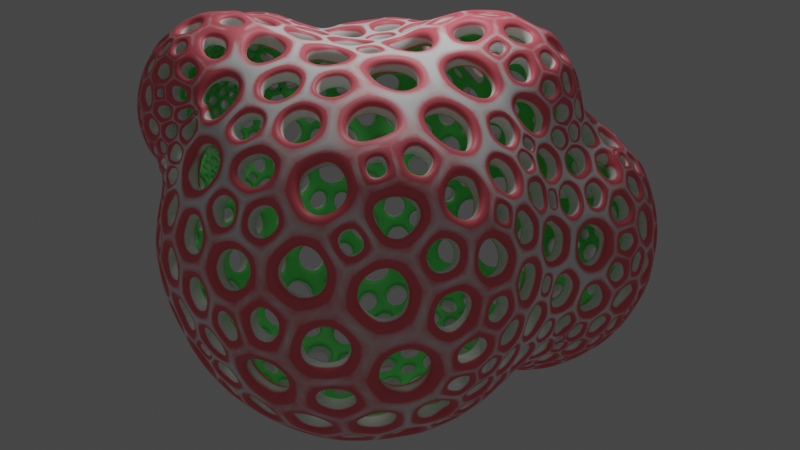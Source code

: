 # Source: alien-rock.blend  (saved by Blender 3.1.7; exported with 4.5.12 LTS)
import bpy
from mathutils import Matrix  # noqa: F401  (used for matrix-valued properties, if any)

bpy.ops.wm.read_factory_settings(use_empty=True)
scene = bpy.context.scene
scene.name = 'Scene'

# ---- collections
col_collection = bpy.data.collections.new('Collection'); scene.collection.children.link(col_collection)

# ---- materials (node trees are filled in below, after node groups)
mat_default_obj = bpy.data.materials.new('Default OBJ')
mat_material_001 = bpy.data.materials.new('Material.001')
mat_material_002 = bpy.data.materials.new('Material.002')

# ---- node groups
ng_alienrock_001 = bpy.data.node_groups.new('AlienRock.001', 'GeometryNodeTree')
_s = ng_alienrock_001.interface.new_socket(name='Geometry', in_out='OUTPUT', socket_type='NodeSocketGeometry')
_s = ng_alienrock_001.interface.new_socket(name='Geometry', in_out='INPUT', socket_type='NodeSocketGeometry')
ng_alienrock_001.is_modifier = True
_N = ng_alienrock_001.nodes; _L = ng_alienrock_001.links
n0 = _N.new('NodeGroupInput'); n0.name = 'Group Input'; n0.location = (-606, 0)
n1 = _N.new('GeometryNodeDualMesh'); n1.name = 'Dual Mesh'; n1.location = (-365, 26)
n2 = _N.new('GeometryNodeDeleteGeometry'); n2.name = 'Delete Geometry'; n2.location = (351, 111)
n2.domain = 'FACE'
n3 = _N.new('GeometryNodeFlipFaces'); n3.name = 'Flip Faces'; n3.location = (587, 358)
n4 = _N.new('GeometryNodeExtrudeMesh'); n4.name = 'Extrude Mesh.001'; n4.location = (588, 206)
n4.inputs[3].default_value = 0.1
n4.inputs[4].default_value = False
n5 = _N.new('NodeGroupOutput'); n5.name = 'Group Output'; n5.location = (2029, 284)
n6 = _N.new('GeometryNodeJoinGeometry'); n6.name = 'Join Geometry'; n6.location = (1040, 265)
n7 = _N.new('GeometryNodeMergeByDistance'); n7.name = 'Merge by Distance'; n7.location = (1261, 276)
n8 = _N.new('GeometryNodeSetShadeSmooth'); n8.name = 'Set Shade Smooth'; n8.location = (1785, 306)
n9 = _N.new('GeometryNodeScaleElements'); n9.name = 'Scale Elements'; n9.location = (144, 274)
n10 = _N.new('GeometryNodeSetMaterial'); n10.name = 'Set Material.001'; n10.location = (808, 219)
n10.inputs[2].default_value = mat_material_001
n11 = _N.new('GeometryNodeSetMaterial'); n11.name = 'Set Material'; n11.location = (822, 402)
n11.inputs[2].default_value = mat_material_002
n12 = _N.new('GeometryNodeExtrudeMesh'); n12.name = 'Extrude Mesh'; n12.location = (-120, 125)
n12.inputs[3].default_value = 0.0
n13 = _N.new('GeometryNodeInputSceneTime'); n13.name = 'Scene Time'; n13.location = (-815, 399)
n14 = _N.new('ShaderNodeMapRange'); n14.name = 'Map Range'; n14.location = (-601, 485)
n14.inputs[2].default_value = 250.0
n14.inputs[4].default_value = 31.42
n15 = _N.new('ShaderNodeMath'); n15.name = 'Math'; n15.location = (-378, 491)
n15.operation = 'SINE'
n16 = _N.new('ShaderNodeMapRange'); n16.name = 'Map Range.001'; n16.location = (-91, 498)
n16.inputs[1].default_value = -1.0
n16.inputs[3].default_value = 0.2
n16.inputs[4].default_value = 0.8
n17 = _N.new('GeometryNodeSubdivisionSurface'); n17.name = 'Subdivision Surface'; n17.location = (1523, 321)
n17.inputs[1].default_value = 2
n17.inputs[4].default_value = False
_L.new(n0.outputs[0], n1.inputs[0])
_L.new(n1.outputs[0], n12.inputs[0])
_L.new(n12.outputs[0], n9.inputs[0])
_L.new(n12.outputs[1], n9.inputs[1])
_L.new(n9.outputs[0], n2.inputs[0])
_L.new(n12.outputs[1], n2.inputs[1])
_L.new(n2.outputs[0], n4.inputs[0])
_L.new(n2.outputs[0], n3.inputs[0])
_L.new(n11.outputs[0], n6.inputs[0])
_L.new(n10.outputs[0], n6.inputs[0])
_L.new(n8.outputs[0], n5.inputs[0])
_L.new(n7.outputs[0], n17.inputs[0])
_L.new(n6.outputs[0], n7.inputs[0])
_L.new(n17.outputs[0], n8.inputs[0])
_L.new(n3.outputs[0], n11.inputs[0])
_L.new(n4.outputs[0], n10.inputs[0])
_L.new(n13.outputs[1], n14.inputs[0])
_L.new(n16.outputs[0], n9.inputs[2])
_L.new(n14.outputs[0], n15.inputs[0])
_L.new(n15.outputs[0], n16.inputs[0])
n5.is_active_output = True

# ---- material node trees
mat_default_obj.use_nodes = True; mat_default_obj.node_tree.nodes.clear()
_N = mat_default_obj.node_tree.nodes; _L = mat_default_obj.node_tree.links
n0 = _N.new('ShaderNodeBsdfPrincipled'); n0.name = 'Principled BSDF'; n0.location = (10, 300)
n0.distribution = 'GGX'
n0.subsurface_method = 'RANDOM_WALK_SKIN'
n0.inputs[3].default_value = 1.45
n0.inputs[27].default_value = (0.0, 0.0, 0.0, 1.0)
n0.inputs[28].default_value = 1.0
n1 = _N.new('ShaderNodeOutputMaterial'); n1.name = 'Material Output'; n1.location = (300, 300)
_L.new(n0.outputs[0], n1.inputs[0])
n1.is_active_output = True
mat_material_001.use_nodes = True; mat_material_001.node_tree.nodes.clear()
_N = mat_material_001.node_tree.nodes; _L = mat_material_001.node_tree.links
n0 = _N.new('ShaderNodeBsdfPrincipled'); n0.name = 'Principled BSDF'; n0.location = (268, 334)
n0.distribution = 'GGX'
n0.subsurface_method = 'RANDOM_WALK_SKIN'
n0.inputs[3].default_value = 1.45
n0.inputs[27].default_value = (0.0, 0.0, 0.0, 1.0)
n0.inputs[28].default_value = 1.0
n1 = _N.new('ShaderNodeOutputMaterial'); n1.name = 'Material Output'; n1.location = (558, 334)
n2 = _N.new('ShaderNodeNewGeometry'); n2.name = 'Geometry'; n2.location = (-498, 134)
n3 = _N.new('ShaderNodeMapRange'); n3.name = 'Map Range'; n3.location = (-307, 86)
n3.inputs[1].default_value = 0.49
n3.inputs[2].default_value = 0.53
n4 = _N.new('ShaderNodeValToRGB'); n4.name = 'ColorRamp'; n4.location = (-92, 127)
while len(n4.color_ramp.elements) > 1: n4.color_ramp.elements.remove(n4.color_ramp.elements[-1])
n4.color_ramp.elements[0].position = 0.4227; n4.color_ramp.elements[0].color = (1.0, 1.0, 1.0, 1.0)
_e = n4.color_ramp.elements.new(0.6091); _e.color = (1.0, 0.1669, 0.2069, 1.0)
_L.new(n0.outputs[0], n1.inputs[0])
_L.new(n2.outputs[7], n3.inputs[0])
_L.new(n3.outputs[0], n4.inputs[0])
_L.new(n4.outputs[0], n0.inputs[0])
n1.is_active_output = True
mat_material_002.use_nodes = True; mat_material_002.node_tree.nodes.clear()
_N = mat_material_002.node_tree.nodes; _L = mat_material_002.node_tree.links
n0 = _N.new('ShaderNodeBsdfPrincipled'); n0.name = 'Principled BSDF'; n0.location = (10, 300)
n0.distribution = 'GGX'
n0.subsurface_method = 'RANDOM_WALK_SKIN'
n0.inputs[0].default_value = (0.1682, 0.8, 0.2031, 1.0)
n0.inputs[3].default_value = 1.45
n0.inputs[27].default_value = (0.0, 0.0, 0.0, 1.0)
n0.inputs[28].default_value = 1.0
n1 = _N.new('ShaderNodeOutputMaterial'); n1.name = 'Material Output'; n1.location = (300, 300)
_L.new(n0.outputs[0], n1.inputs[0])
n1.is_active_output = True

# ---- world
world_world = bpy.data.worlds.new('World'); scene.world = world_world
world_world.use_nodes = True; world_world.node_tree.nodes.clear()
_N = world_world.node_tree.nodes; _L = world_world.node_tree.links
n0 = _N.new('ShaderNodeOutputWorld'); n0.name = 'World Output'; n0.location = (300, 300)
n1 = _N.new('ShaderNodeBackground'); n1.name = 'Background'; n1.location = (10, 300)
n1.inputs[0].default_value = (0.05088, 0.05088, 0.05088, 1.0)
_L.new(n1.outputs[0], n0.inputs[0])
n0.is_active_output = True
world_world.color = (0.05088, 0.05088, 0.05088)
world_world.use_sun_shadow = False
world_world.sun_shadow_jitter_overblur = 0.0

# ---- cameras
cam_camera = bpy.data.cameras.new('Camera')

# ---- lights
light_point = bpy.data.lights.new('Point', 'POINT')
light_point.transmission_factor = 0.0
light_point.energy = 45.0
light_point.shadow_soft_size = 0.25
light_point.shadow_maximum_resolution = 0.006
light_point.use_absolute_resolution = True

# ---- meshes
me_blob01_001 = bpy.data.meshes.new('Blob01.001')
me_blob01_001.from_pydata([(-0.6035, -0.3999, -0.2553), (-0.6521, -0.2401, -0.1808), (-0.5462, -0.2141, -0.2925), (0.2868, 0.4088, -0.4248), (0.2687, 0.209, -0.4663), (0.1425, 0.2994, -0.4617), (-0.459, 0.7928, -0.07275), (-0.3344, 0.7003, -0.2284), (-0.5245, 0.6047, -0.1654), (0.4262, 0.9569, 0.09417), (0.2231, 1.08, 0.2067), (0.4128, 1.054, 0.3767), (-0.5096, 0.4135, 1.788), (-0.5572, 0.5639, 1.723), (-0.6056, 0.5051, 1.781), (-0.1461, 0.8917, -0.137), (-0.05048, 0.8522, -0.1974), (-0.1733, 0.7987, -0.2238), (-1.229, 0.1343, 0.7032), (-1.301, -0.03199, 0.8757), (-1.35, 0.1658, 0.8946), (0.1903, 1.127, 0.5768), (0.09612, 1.091, 0.7771), (0.2831, 1.026, 0.8567), (0.8035, -0.2996, 0.05096), (0.7436, -0.4877, -0.05398), (0.7217, -0.38, -0.1323), (0.4309, 0.2484, -0.4101), (0.1545, -0.4477, 1.288), (0.03437, -0.3913, 1.357), (-0.05067, -0.5382, 1.372), (0.6177, 0.266, -0.3007), (0.5176, 0.1614, -0.3764), (0.5063, -0.8542, 0.1706), (0.2987, -0.9788, 0.02407), (0.5078, -0.9836, -0.01448), (-1.172, -0.1164, 0.7107), (-1.122, -0.2859, 0.5921), (-1.129, -0.284, 0.7631), (-0.2956, 0.399, 1.669), (-0.2043, 0.5072, 1.53), (-0.3124, 0.5619, 1.579), (-0.8493, 0.4625, 0.2067), (-0.8514, 0.1972, 0.13), (-0.9328, 0.2716, 0.3329), (-1.103, 0.3626, 0.6187), (-0.9312, 0.4526, 0.4587), (-0.981, 0.2761, 0.4925), (-0.9657, 0.1529, 0.4372), (-1.065, 0.1544, 0.5521), (0.583, 0.08415, -0.335), (-0.9136, -0.3454, -0.02521), (-0.9426, -0.5077, -0.04945), (-1.06, -0.4902, 0.03694), (1.013, 0.1259, 0.6587), (0.9572, -0.07502, 0.4601), (1.01, 0.1464, 0.3005), (-0.7002, -0.4885, -0.1586), (-0.6276, -0.5612, -0.2209), (-0.7188, -0.6235, -0.1268), (0.9411, 0.4862, 0.7301), (0.8885, 0.2166, 1.003), (0.2776, -0.01989, 1.428), (0.1102, -0.1546, 1.437), (0.3055, -0.2497, 1.345), (-0.6048, 0.05793, 1.859), (-0.7921, -0.000612, 1.861), (-0.7095, -0.1066, 1.837), (0.4193, -0.4662, 1.119), (0.6987, -0.3518, 1.07), (0.5858, -0.1835, 1.259), (-0.7887, 0.1478, 1.876), (-1.271, -0.1772, 1.413), (-1.166, -0.3367, 1.332), (-1.12, -0.2701, 1.548), (-0.5851, -0.8739, 1.344), (-0.5414, -0.7169, 1.46), (-0.719, -0.6802, 1.323), (-0.4577, -0.2482, 1.7), (-0.3012, -0.1175, 1.658), (-0.4169, -0.0447, 1.778), (-1.28, 0.4004, 0.8504), (-1.238, 0.5816, 0.9891), (-1.175, 0.581, 0.8573), (-0.6133, -0.3457, 1.673), (-0.4548, -0.391, 1.548), (0.1104, -0.3075, 1.376), (0.5074, 0.08855, 1.374), (0.2615, 0.2391, 1.448), (0.411, 0.5856, -0.3163), (0.5592, 0.4774, -0.2357), (0.477, 0.4067, -0.3639), (0.07391, 0.2705, 1.47), (0.1029, 0.4457, 1.431), (-0.08658, 0.3325, 1.535), (-0.05662, -0.2876, 1.438), (-1.225, -0.0637, 1.591), (-1.186, 0.02825, 1.681), (-1.244, 0.0934, 1.622), (-0.7559, 0.3684, 0.02935), (-0.6238, 0.3868, -0.1244), (-0.7218, 0.1982, -0.05627), (0.5699, 0.9028, 0.8257), (0.4356, 1.039, 0.6398), (-0.9929, -0.008673, 0.4708), (-0.9398, 0.0779, 0.2996), (-0.4542, -0.04767, -0.3496), (-0.4428, -0.1996, -0.3869), (0.8145, 0.5232, 0.1166), (0.8833, 0.2901, 0.0709), (0.7208, 0.4374, -0.0948), (0.7062, 0.5909, 0.004819), (0.5783, 0.6958, -0.1116), (0.6808, 0.6877, 0.1256), (0.8713, 0.6736, 0.3843), (0.9369, 0.4097, 0.2592), (-1.163, -0.3492, 1.089), (-1.306, -0.15, 1.065), (-1.206, -0.226, 0.8936), (0.8293, -0.1278, 1.03), (0.9228, -0.2385, 0.7224), (0.9138, -0.006, 0.8537), (0.6315, 0.8844, 0.2489), (0.2414, 0.8343, -0.1927), (0.3947, 0.8584, -0.08782), (0.385, 0.748, -0.2173), (-0.8695, -0.5801, 1.214), (-0.807, -0.7166, 1.112), (-1.386, 0.05485, 1.059), (-0.7741, -0.4177, 1.582), (-0.8259, -0.2918, 1.717), (0.7268, -0.6257, 0.04545), (0.7342, -0.5604, -0.03261), (-0.9691, -0.8988, 0.5519), (-0.9118, -0.7769, 0.8101), (-1.043, -0.7671, 0.6855), (0.7969, 0.1757, -0.1397), (0.7124, 0.05964, 1.2), (0.6673, 0.3151, 1.249), (-1.078, -0.1829, 0.4124), (-0.9763, -0.09344, 0.3023), (0.33, 0.4718, 1.386), (0.4928, 0.8328, -0.01043), (0.5742, 0.8228, 0.06151), (-0.5701, -0.2591, 1.742), (-0.5442, -0.2903, 1.71), (0.7087, 0.6263, 1.048), (0.7919, 0.7581, 0.7178), (-0.0198, -0.1157, 1.47), (-0.1448, -0.1038, 1.548), (0.9046, 0.01715, 0.0435), (0.7572, -0.06952, -0.1506), (0.3143, 0.7445, 1.227), (0.3754, 0.6168, 1.299), (0.4785, 0.6858, 1.202), (-0.7362, -0.3561, -0.1151), (-0.7716, -0.1514, -0.04954), (0.134, 1.05, 0.8762), (0.1088, 0.4228, -0.4305), (0.1867, 0.4844, -0.4034), (-0.5809, 0.8276, 0.15), (-0.4371, 0.9732, 0.205), (-0.3616, 0.9373, 0.05047), (-0.8998, -0.05522, 0.1305), (-0.7986, 0.04598, 0.001096), (0.7549, -0.4784, 0.5285), (0.7772, -0.4802, 0.2693), (0.9101, -0.3031, 0.3737), (0.6515, 0.9267, 0.5334), (-1.13, 0.527, 0.7405), (0.4728, 0.3333, 1.382), (0.521, 0.5203, 1.285), (0.6203, -0.6499, 0.3479), (0.8102, -0.322, 0.9295), (0.6898, -0.5112, 0.8481), (-0.6797, -0.2309, 1.774), (-0.7947, -0.1857, 1.797), (-1.333, 0.4706, 1.104), (-1.389, 0.2707, 1.058), (-1.074, -0.1212, 0.5671), (-0.9949, -0.8895, 0.339), (-0.8712, -0.9379, 0.3577), (0.9162, -0.1026, 0.246), (-0.07813, 0.5164, 1.455), (-0.2074, 0.6354, 1.417), (-0.1892, -0.4239, 1.46), (-0.2763, -0.2866, 1.546), (0.4205, -0.09232, 1.355), (-0.9076, -0.2039, 0.05871), (-1.368, -0.04662, 1.267), (-1.279, -0.2288, 1.234), (-0.404, -0.8559, 1.418), (-0.4866, -0.9195, 1.36), (-0.4569, -0.9831, 1.273), (-0.6279, 0.8579, 0.3229), (-0.5549, 0.9228, 0.306), (0.9992, 0.3795, 0.4643), (-1.023, 0.6695, 0.8138), (-0.9841, 0.5495, 0.6467), (0.0847, 0.9148, 1.118), (0.2445, 0.8681, 1.16), (0.2336, 0.9445, 1.041), (-0.03517, 0.8172, 1.23), (0.138, 0.7799, 1.249), (-0.5668, -0.1479, 1.805), (-1.108, 0.008398, 0.5999), (0.18, 0.9141, -0.1146), (0.2724, 0.9145, -0.0973), (-1.053, -0.2591, 0.1713), (0.09791, -0.7214, 1.139), (-0.08836, -0.9492, 1.076), (-0.007397, -0.8616, 0.7787), (0.0298, 0.07002, 1.504), (0.2353, 0.5665, -0.3774), (0.2174, 1.12, 0.3723), (0.2106, 0.6215, 1.328), (-0.8232, -0.5021, -0.08523), (-0.2813, 0.8605, -0.1149), (-0.5126, 0.2301, 1.835), (-0.3799, 0.2613, 1.781), (-0.8555, -0.4952, 1.41), (-0.6212, -0.5085, 1.486), (-0.002287, 0.6503, 1.343), (0.3175, 0.9483, -0.01836), (0.2672, 1.009, 0.05442), (-0.2438, 0.1143, 1.671), (-1.148, -0.4772, 0.2161), (-1.125, -0.6902, 0.1589), (-1.047, -0.8321, 0.2284), (-1.119, -0.8011, 0.369), (-0.6903, 0.5877, 0.02183), (-0.4173, -0.7232, 1.489), (-0.7499, 0.6668, 0.2048), (-0.3154, -0.4481, 1.499), (-1.33, -0.02892, 1.449), (-1.374, 0.117, 1.402), (-1.037, -0.4835, 0.8281), (-0.9543, -0.5477, 0.9806), (-1.099, -0.3859, 0.8808), (-0.7153, 0.7704, 0.322), (0.6891, 0.08241, -0.253), (-1.384, 0.3392, 1.247), (-1.325, 0.4819, 1.269), (-0.6263, -0.9609, 1.188), (-0.4171, 0.1221, 1.814), (0.5812, -0.6641, 0.6063), (-0.2894, 0.5456, -0.3448), (-0.1614, 0.6678, -0.3176), (-0.1181, 0.525, -0.4076), (-0.2228, -0.8071, 1.415), (-0.2148, -0.9348, 1.286), (-0.08321, -0.7695, 1.329), (0.07921, 0.878, -0.1784), (0.4159, 0.8469, 1.065), (-0.7161, -0.8426, 1.2), (-0.1469, 0.7345, 1.29), (-0.2862, 0.7425, 1.291), (-0.7021, -0.973, 0.4696), (-0.5021, -1.007, 0.2914), (-0.5267, -0.9889, 0.4783), (-1.34, 0.4001, 1.356), (0.2345, -0.9742, -0.2114), (0.06942, -0.9796, -0.2136), (0.09864, -0.94, -0.3198), (-1.171, -0.3708, 0.3869), (-0.428, 0.5467, 1.668), (-0.6714, 0.2855, 1.864), (-1.407, 0.1612, 1.229), (-0.9425, -0.3791, 1.575), (-1.03, -0.4054, 1.429), (-0.6947, -0.7837, -0.05644), (-0.9182, -0.6912, -0.01584), (-1.015, -0.4643, 1.245), (-0.4018, 0.5657, -0.2669), (-0.7466, -0.9313, 0.7151), (-0.6218, -0.0776, -0.2097), (-0.7051, -0.8943, 0.9751), (-0.037, 0.9386, -0.1016), (-0.3688, 0.7157, 1.425), (-0.3136, 0.63, 1.495), (-1.101, -0.4242, 0.7307), (-0.4125, -0.5818, 1.502), (0.7387, -0.5683, -0.08915), (0.2568, 0.7003, -0.3046), (-0.9203, -0.8892, 0.1973), (-1.002, -0.8009, 0.1155), (-1.154, -0.4994, 0.573), (-0.6163, -0.9291, 0.06843), (-0.7483, -0.9787, 0.2324), (-0.8151, -0.8782, 0.0609), (-0.9868, -0.2622, 1.673), (0.1241, 1.016, 0.9735), (-0.4477, 0.4029, -0.3117), (-1.057, -0.6044, 0.7444), (-0.7025, 0.03402, -0.1152), (-0.5697, 0.151, -0.2355), (-0.3925, -0.1294, -0.4012), (0.369, 0.1429, -0.4378), (-0.3306, -0.07661, -0.4188), (0.3506, -0.7212, 0.8093), (0.1895, -0.7916, 0.6228), (0.746, -0.6585, -0.1287), (-0.9282, -0.835, 0.07061), (-0.8452, 0.6188, 0.5477), (-0.8673, 0.6619, 0.7052), (-0.7621, 0.7309, 0.6209), (-0.6135, -0.952, 0.8056), (0.3692, -0.7906, 0.4658), (0.05525, -0.8289, 0.4402), (0.2338, -0.8772, 0.2271), (-0.3848, -0.9118, 0.04854), (-0.4137, -0.893, -0.1815), (-0.2607, -0.9785, -0.1037), (0.6974, -0.2446, -0.1561), (-0.5305, -1.023, 1.082), (-0.5564, -0.7178, -0.2347), (-0.5576, -0.5763, -0.3279), (-0.3044, -0.7093, 1.481), (-0.2337, -0.5651, 1.476), (-1.195, -0.5978, 0.3768), (0.07897, 1.131, 0.5792), (0.01016, 1.137, 0.6376), (-0.0788, -0.8371, 1.203), (-0.8345, -0.7265, 0.9645), (0.5628, -0.939, -0.1923), (0.4058, -1.02, -0.133), (-0.5575, -0.6548, -0.3021), (-0.3003, -0.9294, 0.7093), (-0.1845, -0.8368, 0.5451), (-0.2224, -0.8834, 0.2877), (0.05841, -0.9668, -0.04657), (-0.04513, -1.007, -0.1937), (-1.311, 0.06157, 1.528), (0.6619, -0.8686, -0.02405), (-0.8562, -0.2063, 1.772), (-0.5684, 0.7069, -0.01998), (-0.1501, -0.9285, 0.0408), (-0.1136, -0.9901, -0.09613), (-0.169, -0.6819, 1.431), (-0.523, -0.442, -0.389), (0.7315, -0.7571, -0.09453), (-0.439, -0.8325, -0.3362), (-0.5329, -0.9672, 0.6505), (-0.4878, -0.7435, -0.3877), (-0.5025, -0.3199, -0.3722), (-0.3751, -0.9435, 0.4941), (-0.9291, -0.1868, 1.756), (-0.3749, -0.9071, -0.2918), (-0.2851, -0.9724, -0.2697), (0.02119, -0.89, 0.1705), (-0.3221, -1.042, 1.089), (-1.132, -0.7126, 0.5647), (0.6828, -0.8452, -0.159), (-0.3453, 0.1492, -0.4053), (-0.4661, -1.006, 0.881), (0.6322, -0.03981, -0.2763), (-0.5327, -0.8457, -0.07041), (-0.2263, 0.3626, -0.4319), (-0.1772, 0.2115, -0.4574), (0.1529, -0.9287, 0.09393), (-0.2262, -0.9957, 0.897), (-0.2602, 0.583, 1.505), (-0.3499, 0.008983, -0.3978), (-0.8521, 0.3034, 1.849), (-0.5135, 0.9276, 0.2399), (-0.823, 0.6267, 0.3658), (-0.535, -0.6655, -0.3374), (-0.1802, 0.08345, -0.4674), (0.2086, -0.8863, -0.3664), (0.3382, -0.9272, -0.3526), (-1.298, 0.5434, 1.198), (-1.254, 0.6027, 1.14), (0.4077, -0.9802, -0.2568), (-0.2713, 0.01114, -0.4222), (-0.5915, 0.9042, 0.4076), (-0.6002, 0.9096, 0.5451), (-0.4976, 0.9859, 0.4284), (0.6556, -0.1477, -0.2278), (-0.7532, 0.7337, 0.4742), (-0.7596, 0.3677, 1.846), (-0.06059, -0.2705, -0.5921), (0.05759, -0.3374, -0.5887), (-0.04606, -0.3548, -0.6339), (0.5362, -0.5747, -0.4631), (0.6005, -0.6762, -0.4119), (0.4729, -0.6908, -0.4778), (-0.9216, 0.5443, 1.722), (-0.9109, 0.4609, 1.778), (-0.8082, 0.5366, 1.76), (-0.4687, 0.9704, 0.3049), (0.1338, -0.485, -0.595), (0.2395, -0.4511, -0.5067), (0.2256, -0.5517, -0.5299), (0.3188, -0.06873, -0.423), (0.2809, 0.009713, -0.4439), (0.3912, 0.03315, -0.4162), (-0.6911, 0.7483, 1.558), (-0.7243, 0.6971, 1.63), (-0.6354, 0.6643, 1.655), (-0.9301, 0.7465, 1.488), (-1.057, 0.6906, 1.473), (-1.014, 0.6559, 1.561), (-0.08388, -0.8091, -0.5924), (-0.1107, -0.7507, -0.6267), (-0.04522, -0.7193, -0.6337), (-0.0429, 0.7575, -0.2726), (0.007628, 0.6297, -0.3481), (0.4541, -0.4868, -0.4766), (0.3526, -0.3987, -0.4519), (0.4761, -0.3965, -0.4198), (-0.8207, -0.09984, 1.825), (0.1542, 1.113, 0.3133), (0.08721, 1.14, 0.3982), (-1.056, 0.2724, 1.777), (-0.975, 0.365, 1.793), (-1.086, 0.3676, 1.732), (-0.5438, 0.8542, 0.888), (-0.5933, 0.8467, 0.9926), (-0.5276, 0.8681, 1.018), (-0.03964, 0.3819, -0.4484), (0.01454, 0.4974, -0.3969), (0.479, -0.91, -0.3378), (0.5275, -0.7994, -0.4075), (0.5817, -0.8624, -0.3108), (0.1682, -0.3727, -0.5322), (0.1585, -0.2465, -0.4799), (0.2392, -0.3511, -0.4724), (0.1435, 0.6402, -0.3401), (0.1016, 0.7621, -0.2837), (0.4383, -0.5858, -0.5027), (-1.122, 0.1844, 1.745), (-1.027, 0.1679, 1.807), (0.2688, -0.6476, -0.5003), (0.1822, -0.7752, -0.4802), (0.1577, -0.6362, -0.5685), (0.6382, -0.5507, -0.3887), (0.7033, -0.5044, -0.2846), (0.706, -0.6447, -0.3061), (-1.312, 0.2017, 1.536), (0.1161, 0.5392, -0.3802), (-0.03619, 1.007, 1.005), (0.2131, 0.9721, -0.03645), (-0.7553, 0.6405, 1.686), (-0.675, 0.5681, 1.748), (-0.07981, 0.9123, 1.12), (-0.203, 0.9395, 1.031), (0.6399, -0.7672, -0.3247), (-0.8157, 0.8132, 0.9763), (-0.7727, 0.8504, 1.075), (-0.6867, 0.8357, 0.9607), (-0.8685, 0.6221, 1.676), (-0.6919, 0.4486, 1.815), (0.5714, -0.358, -0.3436), (0.648, -0.3355, -0.2394), (0.6622, -0.4083, -0.2969), (-1.175, 0.3626, 1.66), (-1.11, 0.4227, 1.686), (-1.139, 0.4732, 1.631), (-1.213, 0.2235, 1.661), (-1.259, 0.3157, 1.583), (-0.4791, 0.983, 0.5807), (-0.3805, 1.027, 0.6899), (-0.3723, 1.046, 0.5205), (-0.4119, 0.7766, 1.303), (-0.3687, 0.8111, 1.165), (-0.5104, 0.6442, 1.641), (0.02179, 0.8133, -0.234), (-0.0942, 1.12, 0.4098), (-0.05485, 1.117, 0.3059), (-0.1787, 1.101, 0.3859), (-0.5359, 0.9316, 0.7183), (-0.9235, 0.6723, 1.6), (-0.5446, 0.7306, 1.547), (0.09099, 1.12, 0.2742), (0.5602, -0.4639, -0.4217), (-0.1419, -0.6972, -0.6545), (0.5353, -0.2478, -0.3109), (0.4332, -0.2872, -0.3831), (0.465, -0.1598, -0.353), (0.4084, -0.845, -0.4243), (-1.034, 0.7402, 0.983), (-1.152, 0.6966, 1.079), (-1.042, 0.777, 1.108), (-1.356, 0.3135, 1.367), (-1.356, 0.2444, 1.424), (-1.317, 0.348, 1.469), (0.3499, -0.749, -0.4758), (0.2015, -0.08345, -0.4527), (-0.02868, 1.135, 0.4303), (-1.176, 0.1141, 1.699), (-1.089, 0.04251, 1.759), (-0.136, 1.109, 0.6654), (-0.1155, 1.133, 0.5163), (-0.2026, 0.8379, 1.179), (-0.3339, -0.3007, -0.5514), (-0.241, -0.2945, -0.5991), (-0.2793, -0.3622, -0.6232), (0.05333, 0.3353, -0.4628), (0.000568, 0.2314, -0.4907), (-0.2763, 1.009, 0.8897), (-0.3269, 1.016, 0.7929), (-0.4161, 0.9686, 0.8356), (-0.09972, 0.1654, -0.4743), (-0.04394, 0.0776, -0.4701), (0.7392, -0.5866, -0.2004), (0.7423, -0.6607, -0.2166), (-0.2907, 1.023, 0.1796), (-0.2052, 1.083, 0.2674), (-0.1377, 1.055, 0.1391), (-1.075, -0.1271, 1.707), (-1.146, -0.03128, 1.687), (0.4436, -0.7781, -0.4618), (-0.9768, 0.5974, 1.653), (-1.172, 0.5465, 1.531), (-1.16, 0.6376, 1.415), (-1.271, 0.5006, 1.417), (-0.668, 0.8039, 0.8256), (-0.07896, 1.089, 0.8048), (-0.4814, -0.4515, -0.4918), (-0.4057, -0.4544, -0.5824), (-0.478, -0.5567, -0.5306), (-1.233, 0.43, 1.556), (-1.136, 0.2836, 1.721), (0.1355, 0.1861, -0.4846), (0.1898, 0.07506, -0.4668), (-0.9348, -0.05108, 1.812), (-0.3469, -0.1919, -0.4572), (-1.246, 0.5974, 1.278), (-0.1278, -1.001, -0.3196), (-0.1375, -0.9589, -0.43), (-0.01631, -0.9491, -0.4138), (0.03051, 1.052, 0.8912), (-0.2362, -0.954, -0.3997), (-0.3397, -0.9029, -0.3722), (0.6385, -0.8331, -0.2415), (-0.2541, 1.088, 0.4741), (0.4909, 0.0746, -0.3839), (0.4422, 0.1319, -0.4105), (-0.4737, -0.3737, -0.4487), (0.07057, 0.1132, -0.4855), (0.07048, -0.002909, -0.4853), (-0.4029, -0.56, -0.598), (-0.4351, -0.6161, -0.5667), (-0.2647, -0.2582, -0.5642), (-0.7597, 0.7396, 0.7581), (-0.4221, -0.2916, -0.4579), (-0.006691, -0.7835, -0.5956), (-1.077, 0.5687, 1.607), (-0.9138, 0.7753, 0.9126), (-0.9192, 0.8203, 1.059), (0.5948, -0.2925, -0.2885), (0.4067, -0.07937, -0.3904), (0.5073, -0.03381, -0.3538), (-0.4101, 0.6658, 1.56), (-0.3455, 1.052, 0.3429), (0.03699, 1.134, 0.5231), (0.06524, -0.7353, -0.5909), (0.02852, -0.6056, -0.6466), (-0.02019, -0.4589, -0.6587), (-0.1064, -0.3954, -0.6594), (-0.2549, 1.096, 0.6059), (0.05962, -0.1308, -0.4731), (-0.2438, 1.002, 0.0859), (-0.1794, 0.9747, -0.01827), (0.7209, -0.7478, -0.2182), (-0.3909, -0.8464, -0.4081), (-0.3375, -0.8658, -0.448), (0.3002, 0.0938, -0.4477), (0.2549, -0.1794, -0.4317), (0.295, -0.2735, -0.4283), (-0.4608, -0.7975, -0.3818), (-0.4361, -0.8029, -0.4164), (-0.1837, 1.051, 0.8432), (-0.2355, 1.062, 0.7574), (-0.5123, -0.6347, -0.4334), (-0.4774, -0.7044, -0.4697), (-1.096, 0.7371, 1.21), (-1.156, 0.6872, 1.294), (-1.05, 0.7448, 1.354), (-0.5131, 0.7938, 1.405), (-0.1726, -0.7734, -0.6187), (-0.05644, 1.045, 0.9046), (-0.6912, 0.8095, 0.5528), (-0.6652, 0.8316, 0.6866), (-0.0958, 0.2228, -0.4697), (-0.1089, 0.2832, -0.4672), (-0.2428, -0.1294, -0.4639), (0.103, -0.8861, -0.4266), (0.3355, -0.5387, -0.4926), (-0.3875, 0.8898, 1.0), (-0.4849, 0.835, 1.1), (0.6381, -0.4514, -0.3578), (-0.5168, -0.5318, -0.437), (-0.003816, -0.977, -0.2925), (0.2972, -0.8433, -0.4284), (-0.1746, -0.8449, -0.5686), (0.7282, -0.491, -0.165), (-0.8678, -0.1467, 1.794), (-0.8144, 0.7083, 1.598), (-0.1696, -1.014, -0.1956), (0.3738, -0.6446, -0.5092), (-0.871, 0.7286, 0.8111), (-0.7865, 0.7849, 0.8731), (-0.8846, 0.06778, 1.855), (-0.01473, 1.024, 0.01976), (-0.975, 0.07841, 1.826), (-0.1079, -0.4563, -0.6744), (-0.1112, -0.8996, -0.5121), (-1.136, 0.668, 0.9379), (-0.9231, 0.7987, 1.352), (-1.187, 0.6707, 1.2), (-0.4233, -0.3703, -0.5226), (0.02534, -0.8467, -0.5285), (-0.2885, -0.9073, -0.4373), (-0.8204, 0.4212, 1.818), (-0.8916, 0.39, 1.816), (-0.07998, -0.6305, -0.6703), (-0.06509, -0.5554, -0.6757), (-0.6082, 0.8622, 0.7818), (-0.848, 0.8435, 1.167), (-0.9659, 0.8108, 1.22), (0.04054, 1.092, 0.1593), (-0.2895, 0.8659, 1.092), (0.3503, -0.1675, -0.4041), (0.2812, -0.1247, -0.4271), (-0.6194, 0.852, 1.103), (-1.03, 0.4809, 1.71), (-0.1409, 1.032, 0.9173), (-0.6669, 0.8342, 0.4372), (-1.389, 0.2369, 1.337), (-0.0678, -0.1949, -0.5336), (0.01943, -0.2235, -0.5249), (-0.1072, -0.5854, -0.675), (-0.205, -0.8919, -0.5201), (-0.1156, 0.01403, -0.4668), (-0.2648, -0.2156, -0.5215), (-0.3462, -0.3845, -0.5999), (-0.3828, -0.3735, -0.5704), (-0.1791, -0.03918, -0.4473), (0.696, -0.4227, -0.2249), (-0.4585, 0.728, 1.485), (-0.5163, 0.8352, 1.236), (-0.919, 0.1709, 1.849), (-0.1262, -0.5486, -0.6793), (-1.101, 0.6251, 1.521), (-0.7948, 0.7743, 1.505), (-0.8368, 0.8413, 1.281), (-0.2459, -0.9176, -0.4607), (-0.1111, -0.3283, -0.6322), (-0.1576, -0.2799, -0.6051), (-0.08409, -0.1414, -0.4994), (-0.02751, -0.1548, -0.4917), (-0.4443, -0.709, -0.5166), (-0.4193, -0.6754, -0.5609), (-0.4007, -0.7354, -0.5432), (-0.3824, -0.6314, -0.5989), (-0.2557, -0.05867, -0.4372), (-0.8198, 0.8132, 1.404), (-0.2096, -0.7187, -0.6403), (-0.2641, -0.7004, -0.6346), (-0.2182, -0.6596, -0.6588), (-0.4338, -0.7651, -0.4736), (0.1384, 1.035, 0.05115), (0.0937, 0.9685, -0.06584), (-0.2444, -0.5802, -0.6669), (-0.2856, -0.6447, -0.6447), (-0.1574, -0.6075, -0.676), (-0.2356, -0.8083, -0.5815), (-0.1821, -0.5446, -0.6791), (-0.3913, -0.8153, -0.4613), (-0.36, -0.6971, -0.5933), (-0.3053, -0.7316, -0.6058), (-0.3465, -0.7586, -0.5689), (-0.7103, 0.8456, 1.33), (-0.6357, 0.8579, 1.239), (-0.738, 0.8625, 1.199), (0.6093, -0.236, -0.2451), (-0.2365, -0.4161, -0.655), (-0.2286, -0.4908, -0.6701), (-0.3099, -0.4475, -0.6385), (-0.231, -0.9069, -0.4896), (-0.1956, -0.9277, -0.4726), (-0.05741, -0.06419, -0.4654), (-0.1446, -0.1252, -0.4786), (-0.1516, -0.4957, -0.6803), (-0.3349, -0.6495, -0.6207), (-0.3112, -0.6855, -0.6226), (0.5667, -0.144, -0.2934), (-0.629, 0.8227, 1.399), (-0.6167, 0.7868, 1.475), (-0.2478, -0.7546, -0.6139), (-0.2089, -0.239, -0.5644), (-0.1343, -0.2191, -0.56), (-0.2736, -0.8813, -0.4984), (-0.2855, -0.8299, -0.5467), (-0.2934, -0.7835, -0.5813), (-0.7106, 0.8066, 1.448), (-0.4221, -0.7961, -0.4517), (-0.1864, -0.1838, -0.5174), (-0.2355, -0.8527, -0.5446), (-0.3753, -0.7875, -0.5192), (-0.4705, -0.6521, -0.5194), (-0.3276, -0.7991, -0.5451), (-0.1701, -0.4335, -0.6694), (-0.1869, -0.3553, -0.6421), (-0.9688, 0.2572, 1.822), (-0.5992, 0.8405, 1.324), (-0.3339, -0.8326, -0.5053), (-0.09414, -0.5029, -0.6741), (-0.3311, -0.5869, -0.6362), (-0.3525, -0.5139, -0.6283), (-0.2942, -0.5237, -0.6505), (-0.1233, -0.1745, -0.5156)], [], [(0, 1, 2), (3, 4, 5), (6, 7, 8), (9, 10, 11), (12, 13, 14), (15, 16, 17), (18, 19, 20), (21, 22, 23), (24, 25, 26), (27, 4, 3), (28, 29, 30), (31, 32, 27), (33, 34, 35), (36, 37, 38), (39, 40, 41), (42, 43, 44), (45, 46, 47), (47, 48, 49), (31, 50, 32), (51, 52, 53), (54, 55, 56), (57, 58, 59), (54, 60, 61), (62, 63, 64), (65, 66, 67), (68, 69, 70), (65, 71, 66), (72, 73, 74), (75, 76, 77), (78, 79, 80), (81, 82, 83), (84, 85, 78), (86, 64, 63), (87, 88, 62), (89, 90, 91), (92, 93, 94), (29, 95, 30), (96, 97, 98), (99, 100, 101), (95, 86, 63), (23, 102, 103), (104, 48, 105), (106, 107, 2), (108, 109, 110), (111, 112, 113), (108, 114, 115), (116, 117, 118), (119, 120, 121), (27, 3, 91), (113, 122, 114), (123, 124, 125), (77, 126, 127), (128, 20, 19), (45, 49, 18), (129, 84, 130), (131, 132, 25), (133, 134, 135), (29, 28, 86), (111, 108, 110), (136, 110, 109), (101, 43, 99), (87, 137, 138), (139, 104, 140), (93, 88, 141), (142, 9, 143), (78, 144, 145), (146, 147, 102), (95, 148, 149), (45, 47, 49), (150, 151, 136), (152, 153, 154), (155, 156, 1), (23, 22, 157), (3, 158, 159), (103, 11, 21), (160, 161, 162), (163, 43, 164), (155, 1, 0), (165, 166, 167), (168, 122, 11), (142, 112, 124), (81, 83, 169), (141, 170, 171), (172, 33, 131), (108, 113, 114), (173, 174, 120), (130, 175, 176), (177, 81, 178), (171, 154, 153), (36, 179, 37), (133, 180, 181), (182, 56, 55), (183, 184, 40), (185, 95, 186), (43, 163, 105), (187, 62, 64), (156, 51, 188), (182, 167, 24), (189, 190, 72), (96, 72, 74), (191, 192, 193), (160, 194, 195), (114, 196, 115), (169, 197, 198), (199, 200, 201), (199, 202, 203), (204, 67, 175), (49, 104, 205), (123, 206, 207), (196, 54, 56), (55, 54, 120), (183, 40, 94), (156, 163, 164), (163, 188, 208), (156, 188, 163), (209, 210, 211), (63, 62, 212), (3, 159, 213), (11, 10, 214), (49, 48, 104), (163, 208, 140), (120, 119, 173), (9, 11, 122), (208, 139, 140), (152, 215, 153), (147, 60, 114), (171, 146, 154), (59, 216, 57), (87, 70, 137), (217, 17, 7), (146, 60, 147), (12, 218, 219), (110, 136, 31), (94, 93, 183), (129, 220, 221), (203, 202, 222), (49, 205, 18), (31, 27, 91), (109, 56, 150), (117, 190, 189), (9, 223, 224), (225, 39, 219), (226, 53, 227), (90, 112, 110), (227, 228, 229), (222, 183, 93), (169, 83, 197), (99, 230, 100), (76, 191, 231), (160, 230, 232), (186, 85, 233), (189, 234, 235), (236, 237, 238), (160, 239, 194), (31, 240, 50), (177, 241, 242), (75, 243, 193), (108, 111, 113), (225, 219, 244), (165, 174, 245), (143, 122, 113), (246, 247, 248), (147, 114, 168), (229, 228, 180), (217, 6, 162), (37, 179, 139), (249, 250, 251), (123, 252, 206), (65, 80, 244), (146, 102, 253), (77, 127, 254), (184, 255, 256), (178, 20, 128), (12, 219, 39), (257, 258, 259), (9, 224, 10), (131, 166, 172), (112, 143, 113), (109, 150, 136), (241, 260, 242), (253, 152, 154), (78, 80, 204), (61, 121, 54), (112, 142, 143), (179, 205, 104), (118, 38, 238), (80, 225, 244), (261, 262, 263), (37, 139, 264), (12, 265, 13), (65, 244, 218), (266, 71, 65), (12, 39, 265), (167, 55, 120), (121, 120, 54), (178, 128, 267), (186, 95, 149), (220, 268, 269), (220, 129, 268), (84, 78, 145), (220, 77, 221), (31, 90, 110), (84, 221, 85), (225, 79, 149), (59, 270, 271), (81, 20, 178), (56, 109, 115), (182, 150, 56), (269, 272, 220), (203, 152, 200), (246, 273, 7), (133, 257, 274), (275, 1, 156), (3, 5, 158), (51, 53, 208), (81, 18, 20), (254, 276, 243), (15, 277, 16), (184, 278, 279), (280, 236, 238), (44, 105, 48), (221, 281, 85), (160, 162, 6), (131, 282, 132), (89, 283, 125), (284, 228, 285), (138, 61, 146), (286, 280, 37), (287, 288, 289), (281, 221, 76), (128, 117, 189), (167, 182, 55), (165, 172, 166), (163, 140, 105), (118, 36, 38), (208, 226, 264), (39, 94, 40), (37, 280, 38), (9, 142, 124), (138, 137, 61), (74, 268, 290), (23, 157, 291), (139, 179, 104), (8, 273, 292), (225, 149, 212), (177, 178, 241), (57, 155, 0), (65, 67, 204), (31, 136, 240), (236, 280, 293), (275, 294, 295), (106, 296, 107), (36, 118, 19), (27, 297, 4), (148, 212, 149), (106, 298, 296), (299, 211, 300), (131, 301, 282), (284, 285, 302), (303, 304, 305), (274, 306, 276), (73, 72, 190), (104, 105, 140), (307, 172, 245), (44, 48, 47), (307, 308, 309), (310, 311, 312), (310, 258, 287), (24, 26, 313), (314, 243, 276), (246, 7, 247), (212, 62, 88), (102, 168, 103), (315, 58, 316), (43, 105, 44), (317, 318, 281), (226, 227, 319), (21, 320, 321), (64, 28, 68), (209, 322, 210), (237, 134, 323), (117, 19, 118), (317, 281, 231), (21, 321, 22), (324, 35, 325), (315, 316, 326), (211, 327, 328), (310, 329, 258), (178, 267, 241), (209, 211, 299), (273, 8, 7), (89, 213, 283), (216, 52, 51), (275, 156, 294), (299, 307, 245), (116, 238, 237), (190, 117, 116), (203, 222, 215), (216, 271, 52), (191, 250, 249), (46, 42, 44), (330, 331, 262), (96, 332, 234), (271, 285, 227), (333, 33, 35), (165, 245, 172), (24, 131, 25), (183, 222, 184), (185, 233, 318), (185, 318, 30), (324, 333, 35), (293, 280, 286), (209, 299, 68), (79, 186, 149), (119, 61, 137), (133, 181, 257), (130, 176, 334), (284, 289, 288), (205, 179, 36), (269, 73, 272), (160, 335, 230), (123, 207, 124), (336, 312, 337), (190, 116, 73), (317, 249, 338), (299, 300, 307), (0, 339, 316), (115, 196, 56), (74, 269, 268), (37, 264, 286), (284, 288, 181), (173, 69, 174), (68, 70, 64), (100, 295, 101), (131, 340, 301), (308, 307, 300), (95, 29, 86), (226, 319, 264), (311, 315, 341), (227, 285, 228), (251, 322, 209), (315, 59, 58), (81, 169, 45), (75, 77, 254), (274, 257, 342), (258, 288, 287), (88, 170, 141), (315, 343, 341), (257, 181, 288), (0, 344, 339), (0, 2, 344), (251, 250, 322), (329, 345, 258), (18, 36, 19), (165, 167, 120), (336, 310, 312), (290, 130, 346), (237, 323, 127), (6, 217, 7), (311, 347, 348), (349, 308, 329), (250, 193, 350), (212, 92, 94), (191, 75, 192), (293, 286, 351), (106, 2, 275), (80, 79, 225), (229, 133, 351), (345, 328, 327), (333, 352, 340), (322, 250, 210), (353, 106, 295), (274, 342, 306), (114, 60, 196), (275, 2, 1), (46, 44, 47), (333, 131, 33), (314, 276, 354), (209, 68, 28), (102, 23, 253), (303, 46, 198), (216, 59, 271), (270, 59, 315), (151, 355, 240), (257, 288, 258), (77, 76, 221), (203, 215, 152), (356, 315, 311), (119, 121, 61), (152, 253, 200), (93, 92, 88), (327, 342, 345), (90, 31, 91), (133, 274, 134), (68, 299, 174), (116, 237, 272), (199, 203, 200), (336, 330, 349), (333, 340, 131), (287, 270, 356), (353, 357, 358), (308, 300, 211), (34, 359, 330), (42, 99, 43), (287, 289, 270), (182, 24, 150), (102, 147, 168), (287, 356, 310), (309, 33, 307), (77, 220, 126), (350, 360, 210), (166, 24, 167), (293, 351, 135), (309, 349, 359), (96, 234, 72), (307, 33, 172), (211, 360, 327), (336, 349, 329), (88, 87, 170), (246, 248, 357), (276, 127, 323), (212, 148, 63), (69, 173, 119), (184, 279, 361), (250, 350, 210), (70, 187, 64), (89, 3, 213), (30, 209, 28), (30, 338, 251), (128, 19, 117), (106, 353, 362), (150, 24, 151), (103, 168, 11), (345, 259, 258), (299, 245, 174), (271, 302, 285), (92, 212, 88), (292, 246, 357), (106, 362, 298), (108, 115, 109), (51, 208, 188), (237, 293, 134), (116, 118, 238), (95, 185, 30), (151, 240, 136), (75, 193, 192), (74, 73, 269), (276, 306, 354), (30, 318, 338), (219, 218, 244), (266, 363, 71), (335, 160, 6), (353, 295, 292), (160, 195, 364), (112, 111, 110), (122, 168, 114), (52, 271, 53), (349, 309, 308), (146, 253, 154), (232, 42, 365), (126, 237, 127), (65, 204, 80), (270, 315, 356), (34, 325, 35), (210, 360, 211), (295, 294, 101), (254, 127, 276), (181, 180, 284), (292, 295, 100), (81, 45, 18), (353, 292, 357), (315, 366, 343), (128, 189, 267), (30, 251, 209), (353, 358, 367), (286, 264, 319), (330, 337, 331), (261, 368, 369), (227, 229, 319), (70, 119, 137), (34, 33, 309), (177, 370, 371), (76, 75, 191), (261, 263, 368), (273, 246, 292), (315, 326, 366), (39, 41, 265), (70, 69, 119), (230, 42, 232), (354, 342, 327), (261, 369, 372), (141, 171, 153), (314, 193, 243), (294, 156, 164), (353, 367, 373), (46, 365, 42), (374, 375, 376), (217, 15, 17), (310, 356, 311), (148, 95, 63), (293, 135, 134), (226, 208, 53), (319, 351, 286), (57, 0, 58), (311, 341, 347), (87, 138, 170), (335, 8, 230), (160, 364, 161), (230, 99, 42), (60, 54, 196), (350, 314, 354), (324, 352, 333), (229, 351, 319), (185, 186, 233), (336, 337, 330), (155, 57, 216), (311, 348, 312), (204, 175, 144), (353, 373, 362), (68, 174, 69), (310, 336, 329), (225, 94, 39), (62, 187, 87), (329, 308, 328), (0, 316, 58), (290, 268, 130), (73, 116, 272), (160, 232, 239), (225, 212, 94), (317, 338, 318), (156, 155, 51), (18, 205, 36), (189, 235, 267), (122, 143, 9), (34, 309, 359), (177, 242, 370), (360, 354, 327), (324, 325, 372), (8, 292, 100), (329, 328, 345), (230, 8, 100), (96, 98, 332), (308, 211, 328), (261, 330, 262), (89, 112, 90), (24, 313, 151), (350, 354, 360), (174, 165, 120), (64, 86, 28), (261, 325, 34), (222, 93, 215), (220, 272, 126), (249, 317, 191), (151, 377, 355), (208, 264, 139), (354, 306, 342), (303, 198, 304), (46, 303, 365), (229, 180, 133), (284, 302, 289), (53, 271, 227), (191, 193, 250), (8, 335, 6), (303, 305, 378), (186, 79, 78), (198, 46, 45), (281, 76, 231), (78, 204, 144), (138, 146, 171), (84, 129, 221), (266, 379, 363), (89, 125, 112), (232, 365, 239), (130, 84, 175), (61, 60, 146), (21, 23, 103), (187, 70, 87), (184, 361, 40), (89, 91, 3), (75, 254, 243), (138, 171, 170), (237, 236, 293), (184, 222, 255), (261, 34, 330), (186, 78, 85), (24, 166, 131), (380, 381, 382), (383, 384, 385), (386, 387, 388), (235, 234, 332), (389, 195, 376), (390, 391, 392), (393, 394, 395), (396, 397, 398), (399, 400, 401), (402, 403, 404), (405, 406, 247), (407, 408, 409), (67, 410, 176), (411, 412, 214), (413, 414, 415), (416, 417, 418), (419, 248, 420), (421, 422, 423), (424, 425, 426), (427, 428, 283), (383, 385, 429), (430, 431, 413), (432, 433, 434), (435, 436, 437), (438, 332, 98), (439, 427, 213), (199, 291, 440), (206, 441, 207), (442, 388, 443), (374, 195, 194), (444, 440, 445), (446, 422, 384), (438, 235, 332), (447, 448, 449), (442, 450, 388), (451, 443, 388), (452, 453, 454), (442, 443, 398), (417, 416, 449), (439, 213, 159), (455, 456, 457), (458, 459, 438), (460, 461, 462), (463, 256, 464), (465, 13, 265), (16, 466, 405), (467, 468, 469), (461, 460, 470), (255, 222, 202), (471, 399, 401), (396, 398, 472), (411, 10, 473), (474, 407, 409), (404, 403, 475), (23, 201, 253), (476, 477, 478), (72, 234, 189), (421, 369, 479), (480, 481, 482), (474, 409, 452), (201, 200, 253), (483, 484, 485), (432, 486, 433), (394, 393, 487), (468, 467, 488), (489, 97, 490), (93, 141, 215), (491, 321, 492), (255, 202, 493), (494, 495, 496), (406, 420, 248), (497, 498, 419), (82, 177, 371), (499, 500, 501), (466, 428, 405), (367, 502, 503), (504, 301, 505), (506, 507, 508), (96, 509, 510), (385, 511, 486), (271, 270, 289), (450, 512, 386), (513, 514, 515), (449, 416, 516), (22, 321, 517), (518, 519, 520), (521, 459, 455), (413, 522, 430), (82, 371, 481), (523, 4, 524), (66, 525, 410), (296, 526, 107), (266, 65, 218), (514, 527, 515), (528, 529, 530), (517, 531, 22), (532, 348, 533), (534, 423, 446), (504, 437, 436), (535, 492, 469), (536, 537, 32), (344, 538, 339), (539, 540, 503), (520, 541, 542), (213, 427, 283), (494, 543, 495), (544, 305, 304), (545, 526, 494), (402, 404, 546), (547, 512, 401), (233, 85, 281), (364, 195, 389), (424, 381, 425), (447, 548, 549), (452, 476, 550), (26, 453, 313), (551, 552, 478), (472, 465, 553), (389, 554, 161), (405, 247, 17), (434, 392, 432), (320, 21, 555), (556, 404, 557), (558, 559, 382), (492, 535, 560), (425, 561, 487), (562, 563, 162), (564, 534, 446), (408, 391, 426), (533, 565, 566), (4, 567, 524), (425, 568, 569), (492, 467, 469), (27, 32, 537), (32, 50, 536), (341, 570, 571), (439, 159, 158), (572, 517, 573), (574, 575, 343), (339, 538, 518), (395, 537, 536), (576, 577, 578), (278, 463, 579), (413, 415, 522), (67, 176, 175), (405, 428, 406), (412, 555, 21), (461, 500, 573), (430, 490, 431), (545, 107, 526), (402, 580, 403), (517, 581, 531), (497, 158, 5), (406, 248, 247), (582, 305, 583), (563, 562, 508), (498, 584, 585), (573, 560, 461), (498, 497, 5), (504, 505, 437), (276, 323, 134), (526, 298, 586), (375, 582, 583), (263, 587, 368), (588, 391, 408), (589, 418, 590), (528, 532, 529), (435, 591, 436), (509, 290, 346), (339, 592, 316), (480, 548, 197), (593, 331, 528), (464, 256, 493), (368, 594, 369), (402, 595, 580), (26, 25, 596), (474, 591, 435), (480, 549, 548), (450, 471, 512), (597, 334, 176), (458, 430, 522), (598, 397, 396), (532, 528, 348), (528, 599, 348), (385, 486, 600), (395, 297, 537), (123, 125, 283), (544, 601, 602), (419, 498, 585), (593, 530, 263), (525, 66, 603), (260, 483, 485), (506, 161, 554), (593, 262, 331), (508, 604, 563), (525, 605, 490), (4, 523, 5), (558, 606, 559), (530, 529, 607), (608, 480, 197), (548, 601, 197), (507, 469, 468), (502, 498, 503), (399, 609, 578), (198, 197, 304), (527, 577, 610), (518, 611, 519), (584, 498, 502), (576, 481, 610), (574, 366, 316), (612, 402, 546), (418, 589, 416), (533, 566, 613), (612, 556, 433), (590, 464, 589), (66, 410, 67), (614, 615, 363), (398, 397, 442), (341, 343, 570), (339, 518, 592), (557, 616, 617), (534, 324, 423), (463, 278, 256), (470, 618, 416), (567, 4, 297), (619, 549, 620), (544, 516, 583), (508, 621, 604), (395, 536, 552), (622, 493, 445), (623, 624, 393), (417, 625, 418), (525, 597, 410), (612, 546, 556), (512, 626, 386), (526, 296, 298), (395, 552, 551), (440, 581, 627), (628, 239, 378), (494, 611, 545), (628, 194, 239), (488, 492, 555), (629, 267, 235), (342, 257, 259), (626, 457, 456), (587, 263, 530), (433, 594, 368), (452, 454, 591), (479, 486, 511), (491, 492, 560), (569, 623, 477), (532, 533, 613), (272, 237, 126), (380, 630, 631), (262, 593, 263), (558, 381, 390), (242, 527, 370), (157, 22, 531), (106, 275, 295), (623, 551, 478), (271, 289, 302), (617, 616, 632), (135, 351, 133), (233, 281, 318), (51, 155, 216), (607, 633, 595), (430, 489, 490), (599, 312, 348), (380, 631, 381), (515, 527, 242), (581, 517, 627), (428, 466, 252), (544, 304, 601), (601, 304, 197), (499, 572, 573), (623, 478, 477), (626, 456, 415), (412, 411, 473), (545, 611, 538), (634, 367, 503), (599, 337, 312), (427, 439, 406), (569, 477, 408), (484, 629, 235), (524, 394, 487), (526, 586, 635), (444, 445, 493), (433, 368, 587), (527, 514, 577), (452, 550, 453), (574, 343, 366), (358, 584, 502), (556, 557, 434), (539, 503, 498), (599, 331, 337), (12, 451, 266), (483, 241, 629), (158, 497, 419), (576, 578, 620), (535, 554, 462), (494, 636, 637), (612, 587, 530), (626, 512, 547), (567, 297, 395), (554, 389, 376), (345, 342, 259), (433, 486, 594), (557, 404, 616), (367, 634, 638), (451, 388, 614), (26, 639, 453), (256, 255, 493), (471, 598, 399), (419, 585, 357), (422, 385, 384), (507, 506, 554), (628, 375, 374), (612, 530, 607), (517, 491, 573), (584, 358, 585), (494, 496, 636), (539, 498, 523), (2, 107, 344), (378, 305, 582), (469, 507, 554), (247, 7, 17), (538, 611, 518), (424, 426, 391), (472, 553, 640), (479, 422, 421), (378, 239, 365), (463, 641, 579), (446, 384, 437), (520, 519, 541), (480, 482, 549), (40, 361, 41), (460, 376, 375), (349, 330, 359), (521, 485, 459), (523, 498, 5), (494, 637, 611), (305, 544, 583), (276, 134, 274), (484, 438, 485), (521, 515, 485), (71, 363, 642), (597, 176, 410), (467, 492, 488), (460, 375, 470), (574, 592, 520), (440, 627, 445), (617, 632, 643), (401, 400, 644), (502, 367, 358), (419, 420, 158), (513, 644, 514), (447, 549, 448), (331, 599, 528), (574, 316, 592), (598, 645, 399), (548, 602, 601), (399, 578, 400), (321, 555, 492), (366, 326, 316), (447, 602, 548), (438, 98, 458), (390, 392, 434), (619, 620, 646), (532, 613, 647), (383, 407, 474), (425, 569, 426), (380, 648, 649), (372, 325, 261), (523, 524, 539), (406, 428, 427), (464, 590, 641), (589, 622, 445), (27, 537, 297), (357, 585, 358), (96, 74, 509), (266, 218, 12), (534, 564, 352), (82, 481, 608), (96, 510, 97), (525, 603, 605), (619, 448, 549), (593, 528, 530), (650, 651, 630), (191, 317, 231), (385, 600, 429), (652, 653, 654), (542, 655, 653), (451, 614, 379), (656, 373, 638), (399, 657, 609), (471, 450, 598), (435, 437, 384), (658, 659, 660), (614, 363, 379), (661, 571, 343), (604, 662, 663), (664, 660, 665), (524, 540, 539), (521, 455, 457), (588, 429, 600), (616, 475, 666), (667, 580, 595), (26, 596, 639), (570, 343, 571), (552, 536, 50), (632, 666, 643), (605, 642, 431), (459, 458, 455), (418, 625, 590), (666, 664, 668), (666, 632, 616), (462, 461, 560), (635, 494, 526), (590, 625, 641), (669, 565, 571), (648, 382, 559), (670, 671, 672), (620, 549, 482), (673, 674, 675), (550, 676, 453), (666, 660, 664), (265, 41, 553), (677, 678, 679), (15, 217, 563), (441, 206, 663), (470, 416, 501), (561, 631, 651), (414, 363, 615), (677, 679, 496), (647, 680, 681), (470, 501, 461), (682, 683, 638), (644, 400, 514), (668, 678, 684), (685, 686, 670), (669, 566, 565), (377, 676, 687), (457, 513, 521), (579, 688, 689), (659, 690, 671), (547, 513, 457), (162, 563, 217), (676, 550, 476), (409, 408, 477), (691, 692, 649), (636, 496, 679), (571, 565, 341), (647, 693, 680), (642, 603, 71), (38, 280, 238), (580, 690, 658), (667, 694, 695), (21, 11, 214), (696, 645, 396), (669, 571, 697), (670, 686, 671), (144, 175, 84), (435, 384, 383), (487, 624, 568), (695, 672, 671), (691, 698, 692), (487, 561, 540), (340, 352, 564), (10, 224, 662), (479, 369, 594), (688, 673, 696), (579, 640, 278), (650, 682, 651), (693, 613, 566), (623, 568, 624), (680, 633, 681), (699, 694, 667), (604, 621, 662), (635, 691, 543), (672, 700, 654), (454, 453, 639), (437, 505, 564), (672, 654, 670), (682, 540, 561), (673, 646, 657), (667, 695, 690), (609, 646, 620), (701, 652, 575), (619, 646, 675), (667, 690, 580), (639, 436, 454), (702, 700, 672), (610, 481, 371), (282, 25, 132), (606, 703, 559), (441, 662, 224), (586, 683, 698), (699, 633, 693), (680, 693, 633), (180, 228, 284), (686, 665, 659), (495, 704, 496), (514, 400, 578), (522, 455, 458), (414, 705, 363), (396, 689, 696), (579, 641, 706), (579, 706, 688), (707, 702, 694), (625, 674, 641), (574, 520, 701), (606, 708, 684), (561, 425, 631), (279, 278, 553), (702, 672, 695), (543, 691, 495), (518, 520, 592), (604, 663, 277), (605, 603, 642), (416, 589, 501), (668, 643, 666), (655, 541, 709), (702, 695, 694), (691, 649, 495), (699, 595, 633), (655, 709, 685), (636, 679, 519), (14, 443, 451), (487, 393, 624), (277, 563, 604), (645, 696, 657), (611, 637, 519), (334, 597, 346), (678, 703, 684), (519, 679, 710), (702, 707, 700), (355, 50, 240), (251, 338, 249), (711, 678, 664), (682, 503, 540), (674, 706, 641), (690, 659, 658), (452, 409, 477), (683, 682, 650), (630, 692, 712), (659, 671, 686), (441, 224, 223), (709, 541, 710), (645, 657, 399), (529, 532, 681), (451, 379, 266), (558, 557, 617), (436, 591, 454), (373, 656, 298), (412, 21, 214), (669, 707, 566), (586, 656, 638), (596, 282, 504), (542, 653, 701), (386, 626, 387), (346, 597, 525), (347, 341, 533), (252, 16, 277), (107, 545, 344), (711, 679, 678), (697, 661, 669), (371, 370, 527), (475, 403, 580), (470, 375, 583), (14, 451, 12), (355, 377, 687), (642, 363, 705), (475, 658, 660), (704, 559, 703), (679, 711, 710), (14, 13, 443), (685, 665, 686), (83, 82, 608), (707, 669, 700), (459, 485, 438), (392, 588, 432), (669, 661, 700), (145, 144, 84), (652, 654, 661), (648, 704, 649), (647, 681, 532), (450, 442, 598), (344, 545, 538), (655, 685, 670), (520, 542, 701), (694, 699, 693), (638, 373, 367), (656, 586, 298), (569, 568, 623), (673, 657, 696), (635, 543, 494), (609, 657, 646), (650, 630, 712), (670, 654, 653), (711, 664, 709), (347, 533, 348), (660, 659, 665), (678, 677, 703), (564, 301, 340), (649, 704, 495), (519, 710, 541), (301, 564, 505), (673, 688, 706), (282, 301, 504), (678, 668, 664), (647, 613, 693), (690, 695, 671), (683, 712, 698), (164, 101, 294), (661, 697, 571), (707, 694, 693), (606, 684, 703), (643, 708, 617), (685, 709, 665), (432, 588, 600), (580, 658, 475), (655, 542, 541), (10, 621, 473), (41, 279, 553), (481, 576, 482), (398, 13, 465), (396, 472, 689), (472, 398, 465), (643, 684, 708), (448, 619, 675), (652, 701, 653), (643, 668, 684), (673, 706, 674), (514, 578, 577), (576, 620, 482), (282, 596, 25), (674, 625, 675), (652, 661, 575), (343, 575, 661), (41, 361, 279), (664, 665, 709), (10, 662, 621), (689, 688, 696), (442, 397, 598), (640, 553, 278), (662, 441, 663), (711, 709, 710), (589, 499, 501), (683, 586, 638), (683, 650, 712), (636, 519, 637), (603, 66, 71), (197, 83, 608), (164, 43, 101), (565, 533, 341), (712, 692, 698), (699, 667, 595), (475, 660, 666), (661, 654, 700), (663, 252, 277), (441, 223, 207), (206, 252, 663), (574, 701, 575), (676, 476, 687), (82, 81, 177), (558, 617, 708), (673, 675, 646), (428, 252, 123), (704, 677, 496), (561, 651, 682), (504, 436, 596), (651, 631, 630), (374, 376, 195), (313, 676, 377), (639, 596, 436), (445, 499, 589), (277, 15, 563), (707, 693, 566), (704, 648, 559), (704, 703, 677), (448, 675, 625), (223, 124, 207), (578, 609, 620), (223, 9, 124), (586, 698, 635), (655, 670, 653), (614, 388, 387), (635, 698, 691), (362, 373, 298), (493, 622, 464), (517, 572, 627), (74, 290, 509), (201, 23, 291), (313, 453, 676), (381, 631, 425), (313, 377, 151), (130, 334, 346), (618, 470, 583), (618, 516, 416), (444, 202, 199), (98, 97, 489), (544, 602, 516), (161, 364, 389), (462, 554, 376), (198, 45, 169), (535, 462, 560), (433, 587, 612), (404, 475, 616), (491, 517, 321), (485, 515, 260), (506, 162, 161), (129, 130, 268), (558, 390, 557), (97, 510, 490), (98, 489, 458), (446, 423, 422), (602, 447, 449), (558, 708, 606), (458, 489, 430), (588, 408, 407), (488, 412, 468), (500, 499, 573), (687, 478, 552), (490, 605, 431), (534, 352, 324), (607, 402, 612), (476, 452, 477), (303, 378, 365), (387, 615, 614), (525, 490, 509), (607, 681, 633), (628, 582, 375), (687, 476, 478), (626, 547, 457), (380, 382, 648), (552, 355, 687), (486, 479, 594), (444, 493, 202), (506, 562, 162), (547, 644, 513), (446, 437, 564), (468, 412, 473), (468, 473, 621), (425, 487, 568), (422, 511, 385), (705, 431, 642), (705, 413, 431), (455, 522, 415), (422, 479, 511), (588, 407, 429), (419, 357, 248), (401, 512, 471), (562, 506, 508), (439, 158, 420), (627, 499, 445), (602, 449, 516), (291, 157, 531), (381, 424, 390), (598, 396, 645), (390, 424, 391), (626, 414, 387), (383, 429, 407), (508, 507, 468), (463, 464, 641), (527, 610, 371), (581, 440, 531), (622, 589, 464), (623, 393, 551), (10, 411, 214), (513, 515, 521), (472, 640, 579), (682, 634, 503), (567, 395, 394), (547, 401, 644), (256, 278, 184), (380, 692, 630), (112, 125, 124), (465, 265, 553), (404, 556, 546), (455, 415, 456), (314, 350, 193), (201, 291, 199), (480, 608, 481), (394, 524, 567), (516, 618, 583), (413, 705, 414), (390, 434, 557), (510, 509, 490), (291, 531, 440), (380, 649, 692), (552, 50, 355), (515, 242, 260), (386, 388, 450), (423, 324, 421), (321, 320, 555), (551, 393, 395), (628, 374, 194), (483, 629, 484), (466, 16, 252), (434, 433, 556), (558, 382, 381), (607, 529, 681), (408, 426, 569), (474, 435, 383), (432, 600, 486), (439, 420, 406), (405, 17, 16), (421, 324, 372), (524, 487, 540), (452, 591, 474), (572, 499, 627), (484, 235, 438), (267, 629, 241), (634, 682, 638), (588, 392, 391), (582, 628, 378), (123, 283, 428), (626, 415, 414), (412, 488, 555), (509, 346, 525), (440, 444, 199), (576, 610, 577), (483, 260, 241), (449, 448, 625), (472, 579, 689), (387, 414, 615), (460, 462, 376), (607, 595, 402), (491, 560, 573), (421, 372, 369), (398, 443, 13), (500, 461, 501), (153, 215, 141), (535, 469, 554), (508, 468, 621), (625, 417, 449)])
me_blob01_001.materials.append(mat_default_obj)
me_blob01_001.use_remesh_fix_poles = True
me_blob01_001.use_remesh_preserve_attributes = False
me_blob01_001.update()
me_icosphere = bpy.data.meshes.new('Icosphere')
me_icosphere.from_pydata([(0.0, 0.0, -1.0), (0.7236, -0.5257, -0.4472), (-0.2764, -0.8506, -0.4472), (-0.8944, 0.0, -0.4472), (-0.2764, 0.8506, -0.4472), (0.7236, 0.5257, -0.4472), (0.2764, -0.8506, 0.4472), (-0.7236, -0.5257, 0.4472), (-0.7236, 0.5257, 0.4472), (0.2764, 0.8506, 0.4472), (0.8944, 0.0, 0.4472), (0.0, 0.0, 1.0), (-0.1625, -0.5, -0.8507), (0.4253, -0.309, -0.8507), (0.2629, -0.809, -0.5257), (0.8506, 0.0, -0.5257), (0.4253, 0.309, -0.8507), (-0.5257, 0.0, -0.8507), (-0.6882, -0.5, -0.5257), (-0.1625, 0.5, -0.8507), (-0.6882, 0.5, -0.5257), (0.2629, 0.809, -0.5257), (0.9511, -0.309, 0.0), (0.9511, 0.309, 0.0), (0.0, -1.0, 0.0), (0.5878, -0.809, 0.0), (-0.9511, -0.309, 0.0), (-0.5878, -0.809, 0.0), (-0.5878, 0.809, 0.0), (-0.9511, 0.309, 0.0), (0.5878, 0.809, 0.0), (0.0, 1.0, 0.0), (0.6882, -0.5, 0.5257), (-0.2629, -0.809, 0.5257), (-0.8506, 0.0, 0.5257), (-0.2629, 0.809, 0.5257), (0.6882, 0.5, 0.5257), (0.1625, -0.5, 0.8507), (0.5257, 0.0, 0.8507), (-0.4253, -0.309, 0.8507), (-0.4253, 0.309, 0.8507), (0.1625, 0.5, 0.8507)], [], [(0, 13, 12), (1, 13, 15), (0, 12, 17), (0, 17, 19), (0, 19, 16), (1, 15, 22), (2, 14, 24), (3, 18, 26), (4, 20, 28), (5, 21, 30), (1, 22, 25), (2, 24, 27), (3, 26, 29), (4, 28, 31), (5, 30, 23), (6, 32, 37), (7, 33, 39), (8, 34, 40), (9, 35, 41), (10, 36, 38), (38, 41, 11), (38, 36, 41), (36, 9, 41), (41, 40, 11), (41, 35, 40), (35, 8, 40), (40, 39, 11), (40, 34, 39), (34, 7, 39), (39, 37, 11), (39, 33, 37), (33, 6, 37), (37, 38, 11), (37, 32, 38), (32, 10, 38), (23, 36, 10), (23, 30, 36), (30, 9, 36), (31, 35, 9), (31, 28, 35), (28, 8, 35), (29, 34, 8), (29, 26, 34), (26, 7, 34), (27, 33, 7), (27, 24, 33), (24, 6, 33), (25, 32, 6), (25, 22, 32), (22, 10, 32), (30, 31, 9), (30, 21, 31), (21, 4, 31), (28, 29, 8), (28, 20, 29), (20, 3, 29), (26, 27, 7), (26, 18, 27), (18, 2, 27), (24, 25, 6), (24, 14, 25), (14, 1, 25), (22, 23, 10), (22, 15, 23), (15, 5, 23), (16, 21, 5), (16, 19, 21), (19, 4, 21), (19, 20, 4), (19, 17, 20), (17, 3, 20), (17, 18, 3), (17, 12, 18), (12, 2, 18), (15, 16, 5), (15, 13, 16), (13, 0, 16), (12, 14, 2), (12, 13, 14), (13, 1, 14)])
_uv = me_icosphere.uv_layers.new(name='UVMap')
_uv.uv.foreach_set('vector', [0.1818, 0.0, 0.2273, 0.07873, 0.1364, 0.07873, 0.2727, 0.1575, 0.3182, 0.07873, 0.3636, 0.1575, 0.9091, 0.0, 0.9545, 0.07873, 0.8636, 0.07873, 0.7273, 0.0, 0.7727, 0.07873, 0.6818, 0.07873, 0.5455, 0.0, 0.5909, 0.07873, 0.5, 0.07873, 0.2727, 0.1575, 0.3636, 0.1575, 0.3182, 0.2362, 0.09091, 0.1575, 0.1818, 0.1575, 0.1364, 0.2362, 0.8182, 0.1575, 0.9091, 0.1575, 0.8636, 0.2362, 0.6364, 0.1575, 0.7273, 0.1575, 0.6818, 0.2362, 0.4545, 0.1575, 0.5455, 0.1575, 0.5, 0.2362, 0.2727, 0.1575, 0.3182, 0.2362, 0.2273, 0.2362, 0.09091, 0.1575, 0.1364, 0.2362, 0.04546, 0.2362, 0.8182, 0.1575, 0.8636, 0.2362, 0.7727, 0.2362, 0.6364, 0.1575, 0.6818, 0.2362, 0.5909, 0.2362, 0.4545, 0.1575, 0.5, 0.2362, 0.4091, 0.2362, 0.1818, 0.3149, 0.2727, 0.3149, 0.2273, 0.3937, 0.0, 0.3149, 0.09091, 0.3149, 0.04546, 0.3937, 0.7273, 0.3149, 0.8182, 0.3149, 0.7727, 0.3937, 0.5455, 0.3149, 0.6364, 0.3149, 0.5909, 0.3937, 0.3636, 0.3149, 0.4545, 0.3149, 0.4091, 0.3937, 0.4091, 0.3937, 0.5, 0.3937, 0.4545, 0.4724, 0.4091, 0.3937, 0.4545, 0.3149, 0.5, 0.3937, 0.4545, 0.3149, 0.5455, 0.3149, 0.5, 0.3937, 0.5909, 0.3937, 0.6818, 0.3937, 0.6364, 0.4724, 0.5909, 0.3937, 0.6364, 0.3149, 0.6818, 0.3937, 0.6364, 0.3149, 0.7273, 0.3149, 0.6818, 0.3937, 0.7727, 0.3937, 0.8636, 0.3937, 0.8182, 0.4724, 0.7727, 0.3937, 0.8182, 0.3149, 0.8636, 0.3937, 0.8182, 0.3149, 0.9091, 0.3149, 0.8636, 0.3937, 0.04546, 0.3937, 0.1364, 0.3937, 0.09091, 0.4724, 0.04546, 0.3937, 0.09091, 0.3149, 0.1364, 0.3937, 0.09091, 0.3149, 0.1818, 0.3149, 0.1364, 0.3937, 0.2273, 0.3937, 0.3182, 0.3937, 0.2727, 0.4724, 0.2273, 0.3937, 0.2727, 0.3149, 0.3182, 0.3937, 0.2727, 0.3149, 0.3636, 0.3149, 0.3182, 0.3937, 0.4091, 0.2362, 0.4545, 0.3149, 0.3636, 0.3149, 0.4091, 0.2362, 0.5, 0.2362, 0.4545, 0.3149, 0.5, 0.2362, 0.5455, 0.3149, 0.4545, 0.3149, 0.5909, 0.2362, 0.6364, 0.3149, 0.5455, 0.3149, 0.5909, 0.2362, 0.6818, 0.2362, 0.6364, 0.3149, 0.6818, 0.2362, 0.7273, 0.3149, 0.6364, 0.3149, 0.7727, 0.2362, 0.8182, 0.3149, 0.7273, 0.3149, 0.7727, 0.2362, 0.8636, 0.2362, 0.8182, 0.3149, 0.8636, 0.2362, 0.9091, 0.3149, 0.8182, 0.3149, 0.04546, 0.2362, 0.09091, 0.3149, 0.0, 0.3149, 0.04546, 0.2362, 0.1364, 0.2362, 0.09091, 0.3149, 0.1364, 0.2362, 0.1818, 0.3149, 0.09091, 0.3149, 0.2273, 0.2362, 0.2727, 0.3149, 0.1818, 0.3149, 0.2273, 0.2362, 0.3182, 0.2362, 0.2727, 0.3149, 0.3182, 0.2362, 0.3636, 0.3149, 0.2727, 0.3149, 0.5, 0.2362, 0.5909, 0.2362, 0.5455, 0.3149, 0.5, 0.2362, 0.5455, 0.1575, 0.5909, 0.2362, 0.5455, 0.1575, 0.6364, 0.1575, 0.5909, 0.2362, 0.6818, 0.2362, 0.7727, 0.2362, 0.7273, 0.3149, 0.6818, 0.2362, 0.7273, 0.1575, 0.7727, 0.2362, 0.7273, 0.1575, 0.8182, 0.1575, 0.7727, 0.2362, 0.8636, 0.2362, 0.9545, 0.2362, 0.9091, 0.3149, 0.8636, 0.2362, 0.9091, 0.1575, 0.9545, 0.2362, 0.9091, 0.1575, 1.0, 0.1575, 0.9545, 0.2362, 0.1364, 0.2362, 0.2273, 0.2362, 0.1818, 0.3149, 0.1364, 0.2362, 0.1818, 0.1575, 0.2273, 0.2362, 0.1818, 0.1575, 0.2727, 0.1575, 0.2273, 0.2362, 0.3182, 0.2362, 0.4091, 0.2362, 0.3636, 0.3149, 0.3182, 0.2362, 0.3636, 0.1575, 0.4091, 0.2362, 0.3636, 0.1575, 0.4545, 0.1575, 0.4091, 0.2362, 0.5, 0.07873, 0.5455, 0.1575, 0.4545, 0.1575, 0.5, 0.07873, 0.5909, 0.07873, 0.5455, 0.1575, 0.5909, 0.07873, 0.6364, 0.1575, 0.5455, 0.1575, 0.6818, 0.07873, 0.7273, 0.1575, 0.6364, 0.1575, 0.6818, 0.07873, 0.7727, 0.07873, 0.7273, 0.1575, 0.7727, 0.07873, 0.8182, 0.1575, 0.7273, 0.1575, 0.8636, 0.07873, 0.9091, 0.1575, 0.8182, 0.1575, 0.8636, 0.07873, 0.9545, 0.07873, 0.9091, 0.1575, 0.9545, 0.07873, 1.0, 0.1575, 0.9091, 0.1575, 0.3636, 0.1575, 0.4091, 0.07873, 0.4545, 0.1575, 0.3636, 0.1575, 0.3182, 0.07873, 0.4091, 0.07873, 0.3182, 0.07873, 0.3636, 0.0, 0.4091, 0.07873, 0.1364, 0.07873, 0.1818, 0.1575, 0.09091, 0.1575, 0.1364, 0.07873, 0.2273, 0.07873, 0.1818, 0.1575, 0.2273, 0.07873, 0.2727, 0.1575, 0.1818, 0.1575])
me_icosphere.materials.append(mat_material_001)
me_icosphere.materials.append(mat_material_001)
me_icosphere.use_remesh_fix_poles = True
me_icosphere.use_remesh_preserve_attributes = False
me_icosphere.update()
me_cube = bpy.data.meshes.new('Cube')
me_cube.from_pydata([(-1.0, -1.0, -1.0), (-1.0, -1.0, 1.0), (-1.0, 1.0, -1.0), (-1.0, 1.0, 1.0), (1.0, -1.0, -1.0), (1.0, -1.0, 1.0), (1.0, 1.0, -1.0), (1.0, 1.0, 1.0)], [], [(0, 1, 3, 2), (2, 3, 7, 6), (6, 7, 5, 4), (4, 5, 1, 0), (2, 6, 4, 0), (7, 3, 1, 5)])
_uv = me_cube.uv_layers.new(name='UVMap')
_uv.uv.foreach_set('vector', [0.375, 0.0, 0.625, 0.0, 0.625, 0.25, 0.375, 0.25, 0.375, 0.25, 0.625, 0.25, 0.625, 0.5, 0.375, 0.5, 0.375, 0.5, 0.625, 0.5, 0.625, 0.75, 0.375, 0.75, 0.375, 0.75, 0.625, 0.75, 0.625, 1.0, 0.375, 1.0, 0.125, 0.5, 0.375, 0.5, 0.375, 0.75, 0.125, 0.75, 0.625, 0.5, 0.875, 0.5, 0.875, 0.75, 0.625, 0.75])
me_cube.use_remesh_fix_poles = True
me_cube.use_remesh_preserve_attributes = False
me_cube.update()

# ---- objects
ob_blob01_001 = bpy.data.objects.new('Blob01.001', me_blob01_001)
ob_icosphere = bpy.data.objects.new('Icosphere', me_icosphere)
ob_cube = bpy.data.objects.new('Cube', me_cube)
ob_point = bpy.data.objects.new('Point', light_point)
ob_camera = bpy.data.objects.new('Camera', cam_camera)

# ---- transforms, parenting, visibility, modifiers, constraints
ob_blob01_001.location = (0.0, 0.0, 0.0)
ob_blob01_001.rotation_euler = (1.571, -0.0, 0.0)
_m = ob_blob01_001.modifiers.new('GeometryNodes', 'NODES')
_m.node_group = ng_alienrock_001
ob_icosphere.location = (-1.06, -0.6928, -0.6963)
ob_icosphere.hide_render = True
_m = ob_icosphere.modifiers.new('GeometryNodes', 'NODES')
_m.node_group = ng_alienrock_001
ob_cube.location = (5.847, -1.819, 1.08)
ob_point.location = (0.2224, -0.9108, -2.247)
ob_camera.location = (5.511, -2.96, -0.8429)
ob_camera.rotation_euler = (-1.719, 0.007443, -1.958)

# ---- collection membership
col_collection.objects.link(ob_blob01_001)
col_collection.objects.link(ob_icosphere)
col_collection.objects.link(ob_cube)
col_collection.objects.link(ob_point)
col_collection.objects.link(ob_camera)

# ---- scene / render settings (as saved in the file)
scene.camera = ob_camera
scene.frame_start = 1; scene.frame_end = 250; scene.frame_set(54)
scene.render.engine = 'CYCLES'
scene.cycles.sampling_pattern = 'TABULATED_SOBOL'
scene.cycles.use_light_tree = False
scene.view_settings.view_transform = 'Filmic'
bpy.context.view_layer.update()
